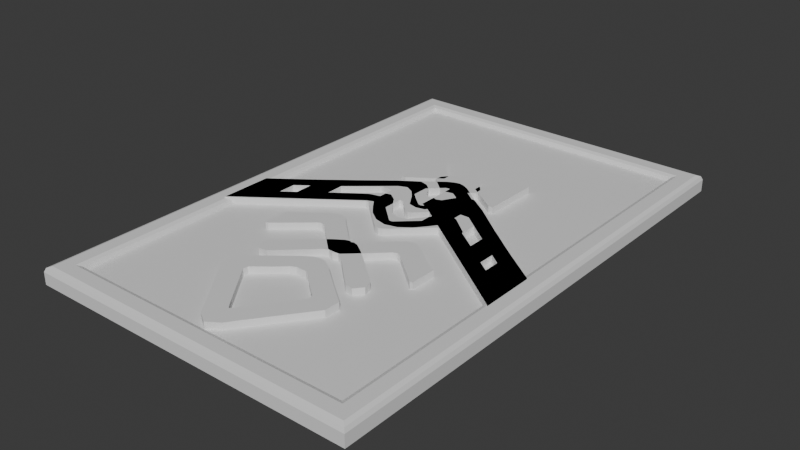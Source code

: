 # Source: Badges.blend  (saved by Blender 5.0.119; exported with 4.5.12 LTS)
import bpy
from mathutils import Matrix  # noqa: F401  (used for matrix-valued properties, if any)

bpy.ops.wm.read_factory_settings(use_empty=True)
scene = bpy.context.scene
scene.name = 'Scene'

# ---- collections
col_collection = bpy.data.collections.new('Collection'); scene.collection.children.link(col_collection)

# ---- materials (node trees are filled in below, after node groups)
mat_material = bpy.data.materials.new('Material')
mat_material.alpha_threshold = 0.0
mat_material.use_backface_culling_lightprobe_volume = False
mat_material.roughness = 0.5
mat_material.line_color = (0.0, 0.0, 0.0, 1.0)
mat_material_001 = bpy.data.materials.new('Material.001')
mat_material_001.alpha_threshold = 0.0
mat_material_001.use_backface_culling_lightprobe_volume = False
mat_material_001.roughness = 0.5
mat_material_001.line_color = (0.0, 0.0, 0.0, 1.0)
mat_material_002 = bpy.data.materials.new('Material.002')
mat_material_002.alpha_threshold = 0.0
mat_material_002.use_backface_culling_lightprobe_volume = False
mat_material_002.roughness = 0.5
mat_material_002.line_color = (0.0, 0.0, 0.0, 1.0)
mat_material_003 = bpy.data.materials.new('Material.003')
mat_material_003.alpha_threshold = 0.0
mat_material_003.use_backface_culling_lightprobe_volume = False
mat_material_003.roughness = 0.5
mat_material_003.line_color = (0.0, 0.0, 0.0, 1.0)
mat_material_004 = bpy.data.materials.new('Material.004')
mat_material_004.alpha_threshold = 0.0
mat_material_004.use_backface_culling_lightprobe_volume = False
mat_material_004.roughness = 0.5
mat_material_004.line_color = (0.0, 0.0, 0.0, 1.0)
mat_material_005 = bpy.data.materials.new('Material.005')
mat_material_005.alpha_threshold = 0.0
mat_material_005.use_backface_culling_lightprobe_volume = False
mat_material_005.roughness = 0.5
mat_material_005.line_color = (0.0, 0.0, 0.0, 1.0)
mat_material_006 = bpy.data.materials.new('Material.006')
mat_material_006.alpha_threshold = 0.0
mat_material_006.use_backface_culling_lightprobe_volume = False
mat_material_006.roughness = 0.5
mat_material_006.line_color = (0.0, 0.0, 0.0, 1.0)

# ---- material node trees
mat_material.use_nodes = True; mat_material.node_tree.nodes.clear()
_N = mat_material.node_tree.nodes; _L = mat_material.node_tree.links
n0 = _N.new('ShaderNodeOutputMaterial'); n0.name = 'Material Output'; n0.location = (200, 100)
n1 = _N.new('ShaderNodeBsdfPrincipled'); n1.name = 'Principled BSDF'; n1.location = (-200, 100)
_L.new(n1.outputs[0], n0.inputs[0])
n0.is_active_output = True
mat_material_001.use_nodes = True; mat_material_001.node_tree.nodes.clear()
_N = mat_material_001.node_tree.nodes; _L = mat_material_001.node_tree.links
n0 = _N.new('ShaderNodeOutputMaterial'); n0.name = 'Material Output'; n0.location = (200, 100)
n1 = _N.new('ShaderNodeBsdfPrincipled'); n1.name = 'Principled BSDF'; n1.location = (-200, 100)
_L.new(n1.outputs[0], n0.inputs[0])
n0.is_active_output = True
mat_material_002.use_nodes = True; mat_material_002.node_tree.nodes.clear()
_N = mat_material_002.node_tree.nodes; _L = mat_material_002.node_tree.links
n0 = _N.new('ShaderNodeOutputMaterial'); n0.name = 'Material Output'; n0.location = (200, 100)
n1 = _N.new('ShaderNodeBsdfPrincipled'); n1.name = 'Principled BSDF'; n1.location = (-200, 100)
_L.new(n1.outputs[0], n0.inputs[0])
n0.is_active_output = True
mat_material_003.use_nodes = True; mat_material_003.node_tree.nodes.clear()
_N = mat_material_003.node_tree.nodes; _L = mat_material_003.node_tree.links
n0 = _N.new('ShaderNodeOutputMaterial'); n0.name = 'Material Output'; n0.location = (200, 100)
n1 = _N.new('ShaderNodeBsdfPrincipled'); n1.name = 'Principled BSDF'; n1.location = (-200, 100)
_L.new(n1.outputs[0], n0.inputs[0])
n0.is_active_output = True
mat_material_004.use_nodes = True; mat_material_004.node_tree.nodes.clear()
_N = mat_material_004.node_tree.nodes; _L = mat_material_004.node_tree.links
n0 = _N.new('ShaderNodeOutputMaterial'); n0.name = 'Material Output'; n0.location = (200, 100)
n1 = _N.new('ShaderNodeBsdfPrincipled'); n1.name = 'Principled BSDF'; n1.location = (-200, 100)
_L.new(n1.outputs[0], n0.inputs[0])
n0.is_active_output = True
mat_material_005.use_nodes = True; mat_material_005.node_tree.nodes.clear()
_N = mat_material_005.node_tree.nodes; _L = mat_material_005.node_tree.links
n0 = _N.new('ShaderNodeOutputMaterial'); n0.name = 'Material Output'; n0.location = (200, 100)
n1 = _N.new('ShaderNodeBsdfPrincipled'); n1.name = 'Principled BSDF'; n1.location = (-200, 100)
_L.new(n1.outputs[0], n0.inputs[0])
n0.is_active_output = True
mat_material_006.use_nodes = True; mat_material_006.node_tree.nodes.clear()
_N = mat_material_006.node_tree.nodes; _L = mat_material_006.node_tree.links
n0 = _N.new('ShaderNodeOutputMaterial'); n0.name = 'Material Output'; n0.location = (200, 100)
n1 = _N.new('ShaderNodeBsdfPrincipled'); n1.name = 'Principled BSDF'; n1.location = (-200, 100)
_L.new(n1.outputs[0], n0.inputs[0])
n0.is_active_output = True

# ---- world
world_world = bpy.data.worlds.new('World'); scene.world = world_world
world_world.use_nodes = True; world_world.node_tree.nodes.clear()
_N = world_world.node_tree.nodes; _L = world_world.node_tree.links
n0 = _N.new('ShaderNodeOutputWorld'); n0.name = 'World Output'; n0.location = (200, 100)
n1 = _N.new('ShaderNodeBackground'); n1.name = 'Background'; n1.location = (-200, 100)
n1.inputs[0].default_value = (0.05088, 0.05088, 0.05088, 1.0)
_L.new(n1.outputs[0], n0.inputs[0])
n0.is_active_output = True
world_world.color = (0.05088, 0.05088, 0.05088)
world_world.sun_shadow_jitter_overblur = 0.0

# ---- meshes
me_cube = bpy.data.meshes.new('Cube')
me_cube.from_pydata([(0.1391, 0.4287, 0.0), (0.1391, 0.00086, 0.0), (0.1194, 0.02062, 0.00959), (0.1194, 0.4089, 0.00959), (0.1238, 0.01622, 0.01443), (0.1194, 0.02062, 0.01004), (0.1206, 0.01933, 0.01315), (0.1194, 0.4089, 0.01004), (0.1238, 0.4133, 0.01443), (0.1206, 0.4102, 0.01315), (0.1391, 0.00086, 0.01004), (0.1347, 0.005253, 0.01443), (0.1378, 0.002147, 0.01315), (0.1347, 0.4243, 0.01443), (0.1391, 0.4287, 0.01004), (0.1378, 0.4274, 0.01315), (0.0, 0.4287, 0.0), (0.0, 0.00086, 0.0), (0.0, 0.02062, 0.00959), (0.0, 0.4089, 0.00959), (0.0, 0.005253, 0.01443), (0.0, 0.002147, 0.01315), (0.0, 0.00086, 0.01004), (0.0, 0.4243, 0.01443), (0.0, 0.4274, 0.01315), (0.0, 0.4287, 0.01004), (0.0, 0.02062, 0.01004), (0.0, 0.01933, 0.01315), (0.0, 0.01622, 0.01443), (0.0, 0.4089, 0.01004), (0.0, 0.4102, 0.01315), (0.0, 0.4133, 0.01443)], [], [(17, 1, 0, 16), (18, 19, 3, 2), (11, 13, 15, 12), (12, 15, 14, 10), (20, 11, 12, 21), (21, 12, 10, 22), (5, 7, 9, 6), (6, 9, 8, 4), (26, 5, 6, 27), (27, 6, 4, 28), (7, 5, 2, 3), (4, 8, 13, 11), (28, 4, 11, 20), (29, 7, 3, 19), (0, 1, 10, 14), (16, 0, 14, 25), (9, 30, 31, 8), (7, 29, 30, 9), (15, 24, 25, 14), (13, 23, 24, 15), (8, 31, 23, 13), (5, 26, 18, 2), (1, 17, 22, 10)])
_uv = me_cube.uv_layers.new(name='UVMap')
_uv.uv.foreach_set('vector', [0.25, 0.75, 0.375, 0.75, 0.375, 0.5, 0.25, 0.5, 0.25, 0.7385, 0.25, 0.5115, 0.3572, 0.5115, 0.3572, 0.7385, 0.3711, 0.7474, 0.3711, 0.5026, 0.3744, 0.5004, 0.3744, 0.7496, 0.3744, 0.7496, 0.3744, 0.5004, 0.375, 0.5, 0.375, 0.75, 0.25, 0.7474, 0.3711, 0.7474, 0.3744, 0.7496, 0.25, 0.7496, 0.25, 0.7496, 0.3744, 0.7496, 0.375, 0.75, 0.25, 0.75, 0.3572, 0.7385, 0.3572, 0.5115, 0.3572, 0.5115, 0.3572, 0.7385, 0.3572, 0.7385, 0.3572, 0.5115, 0.3612, 0.509, 0.3612, 0.741, 0.25, 0.7385, 0.3572, 0.7385, 0.3572, 0.7385, 0.25, 0.7385, 0.25, 0.7385, 0.3572, 0.7385, 0.3612, 0.741, 0.25, 0.741, 0.3572, 0.5115, 0.3572, 0.7385, 0.3572, 0.7385, 0.3572, 0.5115, 0.3612, 0.741, 0.3612, 0.509, 0.3711, 0.5026, 0.3711, 0.7474, 0.25, 0.741, 0.3612, 0.741, 0.3711, 0.7474, 0.25, 0.7474, 0.25, 0.5115, 0.3572, 0.5115, 0.3572, 0.5115, 0.25, 0.5115, 0.375, 0.5, 0.375, 0.75, 0.375, 0.75, 0.375, 0.5, 0.25, 0.5, 0.375, 0.5, 0.375, 0.5, 0.25, 0.5, 0.3572, 0.5115, 0.25, 0.5115, 0.25, 0.509, 0.3612, 0.509, 0.3572, 0.5115, 0.25, 0.5115, 0.25, 0.5115, 0.3572, 0.5115, 0.3744, 0.5004, 0.25, 0.5004, 0.25, 0.5, 0.375, 0.5, 0.3711, 0.5026, 0.25, 0.5026, 0.25, 0.5004, 0.3744, 0.5004, 0.3612, 0.509, 0.25, 0.509, 0.25, 0.5026, 0.3711, 0.5026, 0.3572, 0.7385, 0.25, 0.7385, 0.25, 0.7385, 0.3572, 0.7385, 0.375, 0.75, 0.25, 0.75, 0.25, 0.75, 0.375, 0.75])
me_cube.materials.append(mat_material)
me_cube.use_mirror_vertex_groups = False
me_cube.update()
me_cube_001 = bpy.data.meshes.new('Cube.001')
me_cube_001.from_pydata([(0.1246, 0.1546, 0.008861), (0.1246, 0.1979, 0.008861), (0.1246, 0.1546, 0.01533), (0.1246, 0.1979, 0.01533), (0.0, 0.1968, 0.008861), (0.0, 0.253, 0.008861), (0.0, 0.1968, 0.01533), (0.0, 0.253, 0.01533), (0.03108, 0.2208, 0.008861), (0.03108, 0.2208, 0.01533), (0.0258, 0.272, 0.008861), (0.0258, 0.272, 0.01533), (0.01934, 0.206, 0.008861), (0.01307, 0.2653, 0.008861), (0.01307, 0.2653, 0.01533), (0.01934, 0.206, 0.01533), (0.06843, 0.1953, 0.01533), (0.06843, 0.1953, 0.008861), (0.06881, 0.2397, 0.008861), (0.06881, 0.2397, 0.01533), (0.03665, 0.2186, 0.008861), (0.03517, 0.2666, 0.008861), (0.03517, 0.2666, 0.01533), (0.03665, 0.2186, 0.01533), (0.02583, 0.2138, 0.01533), (0.02583, 0.2138, 0.008861), (0.01873, 0.2701, 0.008861), (0.01873, 0.2701, 0.01533), (0.0102, 0.1994, 0.008861), (0.007243, 0.2555, 0.008861), (0.007243, 0.2555, 0.01533), (0.0102, 0.1994, 0.01533), (0.1246, 0.169, 0.008861), (0.1246, 0.1834, 0.008861), (0.1246, 0.169, 0.01533), (0.1246, 0.1834, 0.01533), (0.0, 0.2122, 0.008861), (0.0, 0.2333, 0.008861), (0.0, 0.2122, 0.01533), (0.0, 0.2333, 0.01533), (0.02872, 0.2386, 0.01533), (0.02747, 0.2569, 0.01533), (0.02747, 0.2569, 0.008861), (0.02872, 0.2386, 0.008861), (0.01478, 0.2236, 0.01533), (0.01457, 0.2464, 0.01533), (0.01457, 0.2464, 0.008861), (0.01478, 0.2236, 0.008861), (0.06869, 0.2249, 0.008861), (0.06856, 0.2101, 0.008861), (0.06856, 0.2101, 0.01533), (0.06869, 0.2249, 0.01533), (0.03446, 0.254, 0.008861), (0.03537, 0.2371, 0.008861), (0.03537, 0.2371, 0.01533), (0.03446, 0.254, 0.01533), (0.02033, 0.2531, 0.008861), (0.02185, 0.2337, 0.008861), (0.02185, 0.2337, 0.01533), (0.02033, 0.2531, 0.01533), (0.007511, 0.2146, 0.01533), (0.007292, 0.2349, 0.01533), (0.007292, 0.2349, 0.008861), (0.007511, 0.2146, 0.008861), (0.09871, 0.1734, 0.01533), (0.09871, 0.1734, 0.008861), (0.09888, 0.2172, 0.008861), (0.09888, 0.2172, 0.01533), (0.09882, 0.2026, 0.01533), (0.09877, 0.188, 0.01533), (0.09877, 0.188, 0.008861), (0.09882, 0.2026, 0.008861), (0.08792, 0.1812, 0.008861), (0.08817, 0.2252, 0.008861), (0.08817, 0.2252, 0.01533), (0.08808, 0.2105, 0.01533), (0.088, 0.1959, 0.01533), (0.088, 0.1959, 0.008861), (0.08808, 0.2105, 0.008861), (0.08792, 0.1812, 0.01533), (0.0, 0.2694, 0.008861), (0.0, 0.2694, 0.01533), (0.00563, 0.2705, 0.008861), (0.00563, 0.2705, 0.01533), (0.0, 0.3083, 0.008861), (0.0, 0.3083, 0.01533), (0.003885, 0.3082, 0.008861), (0.003885, 0.3082, 0.01533), (0.01996, 0.283, 0.008861), (0.01996, 0.283, 0.01533), (0.01956, 0.2891, 0.008861), (0.01956, 0.2891, 0.01533)], [], [(33, 35, 3, 1), (37, 5, 7, 39), (31, 28, 4, 6), (62, 29, 5, 37), (29, 30, 7, 5), (60, 31, 6, 38), (54, 23, 9, 40), (21, 22, 11, 10), (52, 21, 10, 42), (23, 20, 8, 9), (58, 24, 15, 44), (26, 27, 14, 13), (56, 26, 13, 46), (24, 25, 12, 15), (79, 72, 17, 16), (78, 73, 18, 48), (73, 74, 19, 18), (76, 79, 16, 50), (16, 17, 20, 23), (48, 18, 21, 52), (18, 19, 22, 21), (50, 16, 23, 54), (9, 8, 25, 24), (42, 10, 26, 56), (10, 11, 27, 26), (40, 9, 24, 58), (44, 15, 31, 60), (13, 14, 30, 29), (46, 13, 29, 62), (15, 12, 28, 31), (12, 47, 63, 28), (14, 45, 61, 30), (11, 41, 59, 27), (8, 43, 57, 25), (19, 51, 55, 22), (17, 49, 53, 20), (74, 75, 51, 19), (75, 76, 50, 51), (72, 77, 49, 17), (77, 78, 48, 49), (25, 57, 47, 12), (27, 59, 45, 14), (20, 53, 43, 8), (22, 55, 41, 11), (30, 61, 39, 7), (28, 63, 36, 4), (4, 36, 38, 6), (0, 2, 34, 32), (32, 34, 35, 33), (32, 33, 71, 70), (0, 32, 70, 65), (35, 34, 69, 68), (3, 35, 68, 67), (34, 2, 64, 69), (1, 3, 67, 66), (33, 1, 66, 71), (2, 0, 65, 64), (65, 70, 77, 72), (67, 68, 75, 74), (69, 64, 79, 76), (66, 67, 74, 73), (71, 66, 73, 78), (64, 65, 72, 79), (39, 61, 62, 37), (61, 45, 46, 62), (45, 59, 56, 46), (59, 41, 42, 56), (41, 55, 52, 42), (55, 51, 48, 52), (50, 54, 53, 49), (54, 40, 43, 53), (40, 58, 57, 43), (58, 44, 47, 57), (44, 60, 63, 47), (60, 38, 36, 63), (48, 51, 50, 49), (69, 76, 77, 70), (76, 75, 78, 77), (75, 68, 71, 78), (68, 69, 70, 71), (82, 80, 81, 83), (86, 87, 85, 84), (86, 82, 88, 90), (80, 82, 86, 84), (83, 81, 85, 87), (88, 89, 91, 90), (87, 86, 90, 91), (82, 83, 89, 88), (83, 87, 91, 89)])
_uv = me_cube_001.uv_layers.new(name='UVMap')
_uv.uv.foreach_set('vector', [0.375, 0.6856, 0.375, 0.6856, 0.375, 0.6595, 0.375, 0.6595, 0.375, 0.6856, 0.375, 0.6595, 0.375, 0.6595, 0.375, 0.6856, 0.375, 0.7379, 0.375, 0.7379, 0.375, 0.7379, 0.375, 0.7379, 0.375, 0.6856, 0.375, 0.6595, 0.375, 0.6595, 0.375, 0.6856, 0.375, 0.6595, 0.375, 0.6595, 0.375, 0.6595, 0.375, 0.6595, 0.375, 0.7117, 0.375, 0.7379, 0.375, 0.7379, 0.375, 0.7117, 0.375, 0.7117, 0.375, 0.7379, 0.375, 0.7379, 0.375, 0.7117, 0.375, 0.6595, 0.375, 0.6595, 0.375, 0.6595, 0.375, 0.6595, 0.375, 0.6856, 0.375, 0.6595, 0.375, 0.6595, 0.375, 0.6856, 0.375, 0.7379, 0.375, 0.7379, 0.375, 0.7379, 0.375, 0.7379, 0.375, 0.7117, 0.375, 0.7379, 0.375, 0.7379, 0.375, 0.7117, 0.375, 0.6595, 0.375, 0.6595, 0.375, 0.6595, 0.375, 0.6595, 0.375, 0.6856, 0.375, 0.6595, 0.375, 0.6595, 0.375, 0.6856, 0.375, 0.7379, 0.375, 0.7379, 0.375, 0.7379, 0.375, 0.7379, 0.375, 0.7379, 0.375, 0.7379, 0.375, 0.7379, 0.375, 0.7379, 0.375, 0.6856, 0.375, 0.6595, 0.375, 0.6595, 0.375, 0.6856, 0.375, 0.6595, 0.375, 0.6595, 0.375, 0.6595, 0.375, 0.6595, 0.375, 0.7117, 0.375, 0.7379, 0.375, 0.7379, 0.375, 0.7117, 0.375, 0.7379, 0.375, 0.7379, 0.375, 0.7379, 0.375, 0.7379, 0.375, 0.6856, 0.375, 0.6595, 0.375, 0.6595, 0.375, 0.6856, 0.375, 0.6595, 0.375, 0.6595, 0.375, 0.6595, 0.375, 0.6595, 0.375, 0.7117, 0.375, 0.7379, 0.375, 0.7379, 0.375, 0.7117, 0.375, 0.7379, 0.375, 0.7379, 0.375, 0.7379, 0.375, 0.7379, 0.375, 0.6856, 0.375, 0.6595, 0.375, 0.6595, 0.375, 0.6856, 0.375, 0.6595, 0.375, 0.6595, 0.375, 0.6595, 0.375, 0.6595, 0.375, 0.7117, 0.375, 0.7379, 0.375, 0.7379, 0.375, 0.7117, 0.375, 0.7117, 0.375, 0.7379, 0.375, 0.7379, 0.375, 0.7117, 0.375, 0.6595, 0.375, 0.6595, 0.375, 0.6595, 0.375, 0.6595, 0.375, 0.6856, 0.375, 0.6595, 0.375, 0.6595, 0.375, 0.6856, 0.375, 0.7379, 0.375, 0.7379, 0.375, 0.7379, 0.375, 0.7379, 0.375, 0.7379, 0.375, 0.7117, 0.375, 0.7117, 0.375, 0.7379, 0.375, 0.6595, 0.375, 0.6856, 0.375, 0.6856, 0.375, 0.6595, 0.375, 0.6595, 0.375, 0.6856, 0.375, 0.6856, 0.375, 0.6595, 0.375, 0.7379, 0.375, 0.7117, 0.375, 0.7117, 0.375, 0.7379, 0.375, 0.6595, 0.375, 0.6856, 0.375, 0.6856, 0.375, 0.6595, 0.375, 0.7379, 0.375, 0.7117, 0.375, 0.7117, 0.375, 0.7379, 0.375, 0.6595, 0.375, 0.6856, 0.375, 0.6856, 0.375, 0.6595, 0.375, 0.6856, 0.375, 0.7117, 0.375, 0.7117, 0.375, 0.6856, 0.375, 0.7379, 0.375, 0.7117, 0.375, 0.7117, 0.375, 0.7379, 0.375, 0.7117, 0.375, 0.6856, 0.375, 0.6856, 0.375, 0.7117, 0.375, 0.7379, 0.375, 0.7117, 0.375, 0.7117, 0.375, 0.7379, 0.375, 0.6595, 0.375, 0.6856, 0.375, 0.6856, 0.375, 0.6595, 0.375, 0.7379, 0.375, 0.7117, 0.375, 0.7117, 0.375, 0.7379, 0.375, 0.6595, 0.375, 0.6856, 0.375, 0.6856, 0.375, 0.6595, 0.375, 0.6595, 0.375, 0.6856, 0.375, 0.6856, 0.375, 0.6595, 0.375, 0.7379, 0.375, 0.7117, 0.375, 0.7117, 0.375, 0.7379, 0.375, 0.7379, 0.375, 0.7117, 0.375, 0.7117, 0.375, 0.7379, 0.375, 0.7379, 0.375, 0.7379, 0.375, 0.7117, 0.375, 0.7117, 0.375, 0.7117, 0.375, 0.7117, 0.375, 0.6856, 0.375, 0.6856, 0.375, 0.7117, 0.375, 0.6856, 0.375, 0.6856, 0.375, 0.7117, 0.375, 0.7379, 0.375, 0.7117, 0.375, 0.7117, 0.375, 0.7379, 0.375, 0.6856, 0.375, 0.7117, 0.375, 0.7117, 0.375, 0.6856, 0.375, 0.6595, 0.375, 0.6856, 0.375, 0.6856, 0.375, 0.6595, 0.375, 0.7117, 0.375, 0.7379, 0.375, 0.7379, 0.375, 0.7117, 0.375, 0.6595, 0.375, 0.6595, 0.375, 0.6595, 0.375, 0.6595, 0.375, 0.6856, 0.375, 0.6595, 0.375, 0.6595, 0.375, 0.6856, 0.375, 0.7379, 0.375, 0.7379, 0.375, 0.7379, 0.375, 0.7379, 0.375, 0.7379, 0.375, 0.7117, 0.375, 0.7117, 0.375, 0.7379, 0.375, 0.6595, 0.375, 0.6856, 0.375, 0.6856, 0.375, 0.6595, 0.375, 0.7117, 0.375, 0.7379, 0.375, 0.7379, 0.375, 0.7117, 0.375, 0.6595, 0.375, 0.6595, 0.375, 0.6595, 0.375, 0.6595, 0.375, 0.6856, 0.375, 0.6595, 0.375, 0.6595, 0.375, 0.6856, 0.375, 0.7379, 0.375, 0.7379, 0.375, 0.7379, 0.375, 0.7379, 0.375, 0.6856, 0.375, 0.6856, 0.375, 0.6856, 0.375, 0.6856, 0.375, 0.6856, 0.375, 0.6856, 0.375, 0.6856, 0.375, 0.6856, 0.375, 0.6856, 0.375, 0.6856, 0.375, 0.6856, 0.375, 0.6856, 0.375, 0.6856, 0.375, 0.6856, 0.375, 0.6856, 0.375, 0.6856, 0.375, 0.6856, 0.375, 0.6856, 0.375, 0.6856, 0.375, 0.6856, 0.375, 0.6856, 0.375, 0.6856, 0.375, 0.6856, 0.375, 0.6856, 0.375, 0.7117, 0.375, 0.7117, 0.375, 0.7117, 0.375, 0.7117, 0.375, 0.7117, 0.375, 0.7117, 0.375, 0.7117, 0.375, 0.7117, 0.375, 0.7117, 0.375, 0.7117, 0.375, 0.7117, 0.375, 0.7117, 0.375, 0.7117, 0.375, 0.7117, 0.375, 0.7117, 0.375, 0.7117, 0.375, 0.7117, 0.375, 0.7117, 0.375, 0.7117, 0.375, 0.7117, 0.375, 0.7117, 0.375, 0.7117, 0.375, 0.7117, 0.375, 0.7117, 0.375, 0.6856, 0.375, 0.6856, 0.375, 0.7117, 0.375, 0.7117, 0.375, 0.7117, 0.375, 0.7117, 0.375, 0.7117, 0.375, 0.7117, 0.375, 0.7117, 0.375, 0.6856, 0.375, 0.6856, 0.375, 0.7117, 0.375, 0.6856, 0.375, 0.6856, 0.375, 0.6856, 0.375, 0.6856, 0.375, 0.6856, 0.375, 0.7117, 0.375, 0.7117, 0.375, 0.6856, 0.375, 0.6595, 0.375, 0.6595, 0.375, 0.6595, 0.375, 0.6595, 0.375, 0.6595, 0.375, 0.6595, 0.375, 0.6595, 0.375, 0.6595, 0.375, 0.6595, 0.375, 0.6595, 0.375, 0.6595, 0.375, 0.6595, 0.375, 0.6595, 0.375, 0.6595, 0.375, 0.6595, 0.375, 0.6595, 0.375, 0.6595, 0.375, 0.6595, 0.375, 0.6595, 0.375, 0.6595, 0.375, 0.6595, 0.375, 0.6595, 0.375, 0.6595, 0.375, 0.6595, 0.375, 0.6595, 0.375, 0.6595, 0.375, 0.6595, 0.375, 0.6595, 0.375, 0.6595, 0.375, 0.6595, 0.375, 0.6595, 0.375, 0.6595, 0.375, 0.6595, 0.375, 0.6595, 0.375, 0.6595, 0.375, 0.6595])
me_cube_001.materials.append(mat_material)
me_cube_001.use_mirror_vertex_groups = False
me_cube_001.update()
me_cube_002 = bpy.data.meshes.new('Cube.002')
me_cube_002.from_pydata([(0.1246, 0.1525, 0.008861), (0.1246, 0.1957, 0.008861), (0.0, 0.2412, 0.008861), (0.0, 0.2853, 0.008861), (0.09735, 0.1724, 0.008861), (0.09735, 0.2154, 0.008861), (0.1246, 0.1669, 0.008861), (0.1246, 0.1813, 0.008861), (0.0, 0.2553, 0.008861), (0.0, 0.2712, 0.008861), (0.09735, 0.1859, 0.008861), (0.09735, 0.2019, 0.008861), (0.01666, 0.2773, 0.008861), (0.01166, 0.2345, 0.008861), (0.01166, 0.2486, 0.008861), (0.01357, 0.2661, 0.008861), (0.009505, 0.2823, 0.008861), (0.007007, 0.2705, 0.008861), (0.006566, 0.2521, 0.008861), (0.005831, 0.2387, 0.008861), (0.09735, 0.1724, 0.01533), (0.1246, 0.1525, 0.01533), (0.1246, 0.1813, 0.01533), (0.1246, 0.1957, 0.01533), (0.009505, 0.2823, 0.01533), (0.0, 0.2853, 0.01533), (0.0, 0.2712, 0.01533), (0.01166, 0.2345, 0.01533), (0.09735, 0.2154, 0.01533), (0.09735, 0.2019, 0.01533), (0.1246, 0.1669, 0.01533), (0.0, 0.2412, 0.01533), (0.0, 0.2553, 0.01533), (0.09735, 0.1859, 0.01533), (0.006566, 0.2521, 0.01533), (0.007007, 0.2705, 0.01533), (0.01666, 0.2773, 0.01533), (0.005831, 0.2387, 0.01533), (0.01166, 0.2486, 0.01533), (0.01357, 0.2661, 0.01533)], [], [(11, 5, 1, 7), (15, 12, 5, 11), (13, 14, 10, 4), (4, 10, 6, 0), (10, 11, 7, 6), (19, 18, 14, 13), (17, 16, 12, 15), (9, 3, 16, 17), (2, 8, 18, 19), (29, 22, 23, 28), (39, 29, 28, 36), (27, 20, 33, 38), (20, 21, 30, 33), (33, 30, 22, 29), (37, 27, 38, 34), (35, 39, 36, 24), (26, 35, 24, 25), (31, 37, 34, 32), (18, 8, 32, 34), (9, 17, 35, 26), (0, 6, 30, 21), (6, 7, 22, 30), (12, 16, 24, 36), (7, 1, 23, 22), (16, 3, 25, 24), (17, 15, 39, 35), (5, 12, 36, 28), (19, 13, 27, 37), (14, 18, 34, 38), (13, 4, 20, 27), (10, 14, 38, 33), (11, 10, 33, 29), (2, 19, 37, 31), (1, 5, 28, 23), (15, 11, 29, 39), (4, 0, 21, 20)])
_uv = me_cube_002.uv_layers.new(name='UVMap')
_uv.uv.foreach_set('vector', [0.313, 0.6071, 0.3475, 0.6245, 0.375, 0.6595, 0.375, 0.6856, 0.2617, 0.5397, 0.2617, 0.5149, 0.3475, 0.6245, 0.313, 0.6071, 0.2617, 0.5893, 0.2617, 0.5645, 0.3285, 0.6368, 0.3475, 0.7019, 0.3475, 0.7019, 0.3285, 0.6368, 0.375, 0.7117, 0.375, 0.7379, 0.3285, 0.6368, 0.313, 0.6071, 0.375, 0.6856, 0.375, 0.7117, 0.2558, 0.5816, 0.2558, 0.5569, 0.2617, 0.5645, 0.2617, 0.5893, 0.2558, 0.5322, 0.2558, 0.5075, 0.2617, 0.5149, 0.2617, 0.5397, 0.25, 0.5247, 0.25, 0.5, 0.2558, 0.5075, 0.2558, 0.5322, 0.25, 0.574, 0.25, 0.5493, 0.2558, 0.5569, 0.2558, 0.5816, 0.313, 0.6071, 0.375, 0.6856, 0.375, 0.6595, 0.3475, 0.6245, 0.2617, 0.5397, 0.313, 0.6071, 0.3475, 0.6245, 0.2617, 0.5149, 0.2617, 0.5893, 0.3475, 0.7019, 0.3285, 0.6368, 0.2617, 0.5645, 0.3475, 0.7019, 0.375, 0.7379, 0.375, 0.7117, 0.3285, 0.6368, 0.3285, 0.6368, 0.375, 0.7117, 0.375, 0.6856, 0.313, 0.6071, 0.2558, 0.5816, 0.2617, 0.5893, 0.2617, 0.5645, 0.2558, 0.5569, 0.2558, 0.5322, 0.2617, 0.5397, 0.2617, 0.5149, 0.2558, 0.5075, 0.25, 0.5247, 0.2558, 0.5322, 0.2558, 0.5075, 0.25, 0.5, 0.25, 0.574, 0.2558, 0.5816, 0.2558, 0.5569, 0.25, 0.5493, 0.2558, 0.5569, 0.25, 0.5493, 0.25, 0.5493, 0.2558, 0.5569, 0.25, 0.5247, 0.2558, 0.5322, 0.2558, 0.5322, 0.25, 0.5247, 0.375, 0.7379, 0.375, 0.7117, 0.375, 0.7117, 0.375, 0.7379, 0.375, 0.7117, 0.375, 0.6856, 0.375, 0.6856, 0.375, 0.7117, 0.2617, 0.5149, 0.2558, 0.5075, 0.2558, 0.5075, 0.2617, 0.5149, 0.375, 0.6856, 0.375, 0.6595, 0.375, 0.6595, 0.375, 0.6856, 0.2558, 0.5075, 0.25, 0.5, 0.25, 0.5, 0.2558, 0.5075, 0.2558, 0.5322, 0.2617, 0.5397, 0.2617, 0.5397, 0.2558, 0.5322, 0.3475, 0.6245, 0.2617, 0.5149, 0.2617, 0.5149, 0.3475, 0.6245, 0.2558, 0.5816, 0.2617, 0.5893, 0.2617, 0.5893, 0.2558, 0.5816, 0.2617, 0.5645, 0.2558, 0.5569, 0.2558, 0.5569, 0.2617, 0.5645, 0.2617, 0.5893, 0.3475, 0.7019, 0.3475, 0.7019, 0.2617, 0.5893, 0.3285, 0.6368, 0.2617, 0.5645, 0.2617, 0.5645, 0.3285, 0.6368, 0.313, 0.6071, 0.3285, 0.6368, 0.3285, 0.6368, 0.313, 0.6071, 0.25, 0.574, 0.2558, 0.5816, 0.2558, 0.5816, 0.25, 0.574, 0.375, 0.6595, 0.3475, 0.6245, 0.3475, 0.6245, 0.375, 0.6595, 0.2617, 0.5397, 0.313, 0.6071, 0.313, 0.6071, 0.2617, 0.5397, 0.3475, 0.7019, 0.375, 0.7379, 0.375, 0.7379, 0.3475, 0.7019])
me_cube_002.materials.append(mat_material_001)
me_cube_002.use_mirror_vertex_groups = False
me_cube_002.update()
me_cube_003 = bpy.data.meshes.new('Cube.003')
me_cube_003.from_pydata([(0.1246, 0.1525, 0.008861), (0.1246, 0.1957, 0.008861), (0.0, 0.2412, 0.008861), (0.0, 0.2853, 0.008861), (0.09725, 0.1724, 0.008861), (0.09725, 0.2154, 0.008861), (0.1246, 0.1669, 0.008861), (0.1246, 0.1813, 0.008861), (0.0, 0.2553, 0.008861), (0.0, 0.2712, 0.008861), (0.09725, 0.1867, 0.008861), (0.09725, 0.2011, 0.008861), (0.01666, 0.2773, 0.008861), (0.01166, 0.2345, 0.008861), (0.01166, 0.2486, 0.008861), (0.01357, 0.2661, 0.008861), (0.009505, 0.2823, 0.008861), (0.007007, 0.2705, 0.008861), (0.006566, 0.2521, 0.008861), (0.005831, 0.2387, 0.008861), (0.09725, 0.1724, 0.01533), (0.1246, 0.1525, 0.01533), (0.1246, 0.1813, 0.01533), (0.1246, 0.1957, 0.01533), (0.009505, 0.2823, 0.01533), (0.0, 0.2853, 0.01533), (0.0, 0.2712, 0.01533), (0.01166, 0.2345, 0.01533), (0.09725, 0.2154, 0.01533), (0.09725, 0.2011, 0.01533), (0.1246, 0.1669, 0.01533), (0.0, 0.2412, 0.01533), (0.0, 0.2553, 0.01533), (0.09725, 0.1867, 0.01533), (0.006566, 0.2521, 0.01533), (0.007007, 0.2705, 0.01533), (0.01666, 0.2773, 0.01533), (0.005831, 0.2387, 0.01533), (0.01166, 0.2486, 0.01533), (0.01357, 0.2661, 0.01533), (0.0536, 0.2489, 0.008861), (0.05193, 0.2363, 0.008861), (0.0536, 0.2489, 0.01533), (0.05193, 0.2363, 0.01533), (0.05192, 0.2053, 0.008861), (0.05192, 0.2195, 0.008861), (0.05192, 0.2053, 0.01533), (0.05192, 0.2195, 0.01533)], [(8, 32), (26, 9)], [(11, 5, 1, 7), (41, 40, 5, 11), (44, 45, 10, 4), (4, 10, 6, 0), (10, 11, 7, 6), (19, 18, 14, 13), (17, 16, 12, 15), (9, 3, 16, 17), (2, 8, 18, 19), (29, 22, 23, 28), (43, 29, 28, 42), (46, 20, 33, 47), (20, 21, 30, 33), (33, 30, 22, 29), (37, 27, 38, 34), (35, 39, 36, 24), (26, 35, 24, 25), (31, 37, 34, 32), (35, 26, 32, 34), (39, 35, 34, 38), (0, 6, 30, 21), (6, 7, 22, 30), (12, 16, 24, 36), (7, 1, 23, 22), (16, 3, 25, 24), (43, 39, 38, 47), (40, 12, 36, 42), (19, 13, 27, 37), (41, 43, 47, 45), (44, 4, 20, 46), (15, 41, 45, 14), (11, 10, 33, 29), (2, 19, 37, 31), (1, 5, 28, 23), (41, 11, 29, 43), (4, 0, 21, 20), (17, 15, 14, 18), (5, 40, 42, 28), (39, 43, 42, 36), (15, 12, 40, 41), (10, 45, 47, 33), (13, 44, 46, 27), (27, 46, 47, 38), (13, 14, 45, 44), (9, 17, 18, 8)])
_uv = me_cube_003.uv_layers.new(name='UVMap')
_uv.uv.foreach_set('vector', [0.3475, 0.6503, 0.3475, 0.6245, 0.375, 0.6595, 0.375, 0.6856, 0.301, 0.5904, 0.301, 0.5651, 0.3475, 0.6245, 0.3475, 0.6503, 0.3021, 0.6422, 0.3021, 0.617, 0.3475, 0.6761, 0.3475, 0.7019, 0.3475, 0.7019, 0.3475, 0.6761, 0.375, 0.7117, 0.375, 0.7379, 0.3475, 0.6761, 0.3475, 0.6503, 0.375, 0.6856, 0.375, 0.7117, 0.2558, 0.5816, 0.2558, 0.5569, 0.2617, 0.5645, 0.2617, 0.5893, 0.2558, 0.5322, 0.2558, 0.5075, 0.2617, 0.5149, 0.2617, 0.5397, 0.25, 0.5247, 0.25, 0.5, 0.2558, 0.5075, 0.2558, 0.5322, 0.25, 0.574, 0.25, 0.5493, 0.2558, 0.5569, 0.2558, 0.5816, 0.3475, 0.6503, 0.375, 0.6856, 0.375, 0.6595, 0.3475, 0.6245, 0.301, 0.5904, 0.3475, 0.6503, 0.3475, 0.6245, 0.301, 0.5651, 0.3021, 0.6422, 0.3475, 0.7019, 0.3475, 0.6761, 0.3021, 0.617, 0.3475, 0.7019, 0.375, 0.7379, 0.375, 0.7117, 0.3475, 0.6761, 0.3475, 0.6761, 0.375, 0.7117, 0.375, 0.6856, 0.3475, 0.6503, 0.2558, 0.5816, 0.2617, 0.5893, 0.2617, 0.5645, 0.2558, 0.5569, 0.2558, 0.5322, 0.2617, 0.5397, 0.2617, 0.5149, 0.2558, 0.5075, 0.25, 0.5247, 0.2558, 0.5322, 0.2558, 0.5075, 0.25, 0.5, 0.25, 0.574, 0.2558, 0.5816, 0.2558, 0.5569, 0.25, 0.5493, 0.2558, 0.5322, 0.25, 0.5247, 0.25, 0.5493, 0.2558, 0.5569, 0.2617, 0.5397, 0.2558, 0.5322, 0.2558, 0.5569, 0.2617, 0.5645, 0.375, 0.7379, 0.375, 0.7117, 0.375, 0.7117, 0.375, 0.7379, 0.375, 0.7117, 0.375, 0.6856, 0.375, 0.6856, 0.375, 0.7117, 0.2617, 0.5149, 0.2558, 0.5075, 0.2558, 0.5075, 0.2617, 0.5149, 0.375, 0.6856, 0.375, 0.6595, 0.375, 0.6595, 0.375, 0.6856, 0.2558, 0.5075, 0.25, 0.5, 0.25, 0.5, 0.2558, 0.5075, 0.301, 0.5904, 0.2617, 0.5397, 0.2617, 0.5645, 0.3021, 0.617, 0.301, 0.5651, 0.2617, 0.5149, 0.2617, 0.5149, 0.301, 0.5651, 0.2558, 0.5816, 0.2617, 0.5893, 0.2617, 0.5893, 0.2558, 0.5816, 0.301, 0.5904, 0.301, 0.5904, 0.3021, 0.617, 0.3021, 0.617, 0.3021, 0.6422, 0.3475, 0.7019, 0.3475, 0.7019, 0.3021, 0.6422, 0.2617, 0.5397, 0.301, 0.5904, 0.3021, 0.617, 0.2617, 0.5645, 0.3475, 0.6503, 0.3475, 0.6761, 0.3475, 0.6761, 0.3475, 0.6503, 0.25, 0.574, 0.2558, 0.5816, 0.2558, 0.5816, 0.25, 0.574, 0.375, 0.6595, 0.3475, 0.6245, 0.3475, 0.6245, 0.375, 0.6595, 0.301, 0.5904, 0.3475, 0.6503, 0.3475, 0.6503, 0.301, 0.5904, 0.3475, 0.7019, 0.375, 0.7379, 0.375, 0.7379, 0.3475, 0.7019, 0.2558, 0.5322, 0.2617, 0.5397, 0.2617, 0.5645, 0.2558, 0.5569, 0.3475, 0.6245, 0.301, 0.5651, 0.301, 0.5651, 0.3475, 0.6245, 0.2617, 0.5397, 0.301, 0.5904, 0.301, 0.5651, 0.2617, 0.5149, 0.2617, 0.5397, 0.2617, 0.5149, 0.301, 0.5651, 0.301, 0.5904, 0.3475, 0.6761, 0.3021, 0.617, 0.3021, 0.617, 0.3475, 0.6761, 0.2617, 0.5893, 0.3021, 0.6422, 0.3021, 0.6422, 0.2617, 0.5893, 0.2617, 0.5893, 0.3021, 0.6422, 0.3021, 0.617, 0.2617, 0.5645, 0.2617, 0.5893, 0.2617, 0.5645, 0.3021, 0.617, 0.3021, 0.6422, 0.25, 0.5247, 0.2558, 0.5322, 0.2558, 0.5569, 0.25, 0.5493])
me_cube_003.materials.append(mat_material_002)
me_cube_003.use_mirror_vertex_groups = False
me_cube_003.update()
me_cube_004 = bpy.data.meshes.new('Cube.004')
me_cube_004.from_pydata([(0.1246, 0.1535, 0.008861), (0.1246, 0.1979, 0.008861), (0.1246, 0.1535, 0.01533), (0.1246, 0.1979, 0.01533), (0.06843, 0.1943, 0.01533), (0.06843, 0.1943, 0.008861), (0.06881, 0.2399, 0.008861), (0.06881, 0.2399, 0.01533), (0.1246, 0.169, 0.008861), (0.1246, 0.1834, 0.008861), (0.1246, 0.169, 0.01533), (0.1246, 0.1834, 0.01533), (0.06869, 0.2251, 0.008861), (0.06856, 0.2103, 0.008861), (0.06856, 0.2103, 0.01533), (0.06869, 0.2251, 0.01533), (0.09871, 0.1718, 0.01533), (0.09871, 0.1718, 0.008861), (0.09888, 0.2167, 0.008861), (0.09888, 0.2167, 0.01533), (0.09882, 0.2021, 0.01533), (0.09877, 0.1875, 0.01533), (0.09877, 0.1875, 0.008861), (0.09882, 0.2021, 0.008861), (0.08792, 0.1796, 0.008861), (0.08817, 0.2248, 0.008861), (0.08817, 0.2248, 0.01533), (0.08808, 0.2101, 0.01533), (0.088, 0.1954, 0.01533), (0.088, 0.1954, 0.008861), (0.08808, 0.2101, 0.008861), (0.08792, 0.1796, 0.01533), (0.04371, 0.26, 0.008861), (0.04371, 0.26, 0.01533), (0.04358, 0.2452, 0.008861), (0.04358, 0.2452, 0.01533), (0.03632, 0.2176, 0.01533), (0.03632, 0.2176, 0.008861), (0.04294, 0.2286, 0.008861), (0.04294, 0.2286, 0.01533), (0.03337, 0.2176, 0.01533), (0.03337, 0.2176, 0.008861), (0.03337, 0.2311, 0.008861), (0.03337, 0.2311, 0.01533), (0.03337, 0.267, 0.008861), (0.03337, 0.267, 0.01533), (0.03337, 0.2452, 0.008861), (0.03337, 0.2452, 0.01533), (0.0256, 0.2107, 0.01533), (0.0256, 0.2107, 0.008861), (0.01758, 0.2189, 0.008861), (0.01758, 0.2189, 0.01533), (0.01531, 0.2506, 0.008861), (0.01531, 0.2506, 0.01533), (0.01755, 0.2358, 0.008861), (0.01755, 0.2358, 0.01533), (0.02517, 0.2731, 0.008861), (0.02517, 0.2731, 0.01533), (0.01513, 0.2642, 0.008861), (0.01513, 0.2642, 0.01533), (0.01006, 0.2847, 0.008861), (0.01006, 0.2847, 0.01533), (0.003595, 0.2751, 0.008861), (0.003595, 0.2751, 0.01533), (0.004258, 0.2876, 0.008861), (0.004258, 0.2876, 0.01533), (0.002138, 0.2754, 0.008861), (0.002138, 0.2754, 0.01533), (0.0, 0.2885, 0.008861), (0.0, 0.2885, 0.01533), (0.0, 0.2757, 0.008861), (0.0, 0.2757, 0.01533), (0.009618, 0.2454, 0.008861), (0.009618, 0.2454, 0.01533), (0.0141, 0.2354, 0.008861), (0.0141, 0.2354, 0.01533), (0.002161, 0.2391, 0.008861), (0.002161, 0.2391, 0.01533), (0.006807, 0.2282, 0.008861), (0.006807, 0.2282, 0.01533), (0.001001, 0.2387, 0.008861), (0.001001, 0.2387, 0.01533), (0.003095, 0.2244, 0.008861), (0.003095, 0.2244, 0.01533), (0.0, 0.2385, 0.008861), (0.0, 0.2385, 0.01533), (0.0, 0.2237, 0.008861), (0.0, 0.2237, 0.01533), (0.01083, 0.1971, 0.01533), (0.01083, 0.1971, 0.008861), (0.002815, 0.2053, 0.008861), (0.002815, 0.2053, 0.01533), (0.007055, 0.1934, 0.01533), (0.007055, 0.1934, 0.008861), (0.001963, 0.2045, 0.008861), (0.001963, 0.2045, 0.01533), (0.003282, 0.1906, 0.01533), (0.003282, 0.1906, 0.008861), (0.0008942, 0.204, 0.008861), (0.0008942, 0.204, 0.01533), (0.0, 0.1896, 0.01533), (0.0, 0.1896, 0.008861), (0.0, 0.2039, 0.008861), (0.0, 0.2039, 0.01533), (0.04087, 0.2703, 0.008861), (0.04087, 0.2703, 0.01533), (0.01524, 0.288, 0.008861), (0.01524, 0.288, 0.01533), (0.04473, 0.2702, 0.008861), (0.04473, 0.2702, 0.01533), (0.01511, 0.293, 0.008861), (0.01511, 0.293, 0.01533), (0.04525, 0.3185, 0.008861), (0.04525, 0.3185, 0.01533), (0.03791, 0.3186, 0.008861), (0.03791, 0.3186, 0.01533)], [], [(9, 11, 3, 1), (31, 24, 5, 4), (30, 25, 6, 12), (25, 26, 7, 6), (28, 31, 4, 14), (26, 27, 15, 7), (27, 28, 14, 15), (24, 29, 13, 5), (29, 30, 12, 13), (0, 2, 10, 8), (8, 10, 11, 9), (8, 9, 23, 22), (0, 8, 22, 17), (11, 10, 21, 20), (3, 11, 20, 19), (10, 2, 16, 21), (1, 3, 19, 18), (9, 1, 18, 23), (2, 0, 17, 16), (17, 22, 29, 24), (19, 20, 27, 26), (21, 16, 31, 28), (18, 19, 26, 25), (23, 18, 25, 30), (16, 17, 24, 31), (12, 15, 14, 13), (21, 28, 29, 22), (28, 27, 30, 29), (27, 20, 23, 30), (20, 21, 22, 23), (15, 12, 34, 35), (6, 7, 33, 32), (7, 15, 35, 33), (12, 6, 32, 34), (4, 5, 37, 36), (13, 14, 39, 38), (5, 13, 38, 37), (14, 4, 36, 39), (39, 36, 40, 43), (36, 37, 41, 40), (38, 39, 43, 42), (37, 38, 42, 41), (35, 34, 46, 47), (33, 35, 47, 45), (34, 32, 44, 46), (32, 33, 45, 44), (43, 40, 48, 51), (50, 51, 55, 54), (45, 47, 55, 53), (46, 42, 50, 54), (42, 43, 51, 50), (46, 44, 52, 54), (43, 47, 55, 51), (40, 41, 49, 48), (47, 46, 54, 55), (41, 42, 50, 49), (53, 52, 58, 59), (57, 59, 63, 61), (45, 53, 59, 57), (52, 44, 56, 58), (44, 45, 57, 56), (61, 63, 67, 65), (56, 57, 61, 60), (58, 56, 60, 62), (59, 58, 62, 63), (66, 64, 68, 70), (60, 61, 65, 64), (62, 60, 64, 66), (63, 62, 66, 67), (68, 69, 71, 70), (67, 66, 70, 71), (65, 67, 71, 69), (64, 65, 69, 68), (54, 52, 72, 74), (52, 53, 73, 72), (55, 54, 74, 75), (53, 55, 75, 73), (72, 73, 77, 76), (75, 74, 78, 79), (73, 75, 79, 77), (74, 72, 76, 78), (78, 76, 80, 82), (76, 77, 81, 80), (79, 78, 82, 83), (77, 79, 83, 81), (83, 82, 86, 87), (81, 83, 87, 85), (82, 80, 84, 86), (80, 81, 85, 84), (50, 51, 91, 90), (49, 50, 90, 89), (51, 48, 88, 91), (48, 49, 89, 88), (91, 88, 92, 95), (88, 89, 93, 92), (90, 91, 95, 94), (89, 90, 94, 93), (94, 95, 99, 98), (93, 94, 98, 97), (95, 92, 96, 99), (92, 93, 97, 96), (99, 96, 100, 103), (96, 97, 101, 100), (98, 99, 103, 102), (97, 98, 102, 101), (104, 106, 107, 105), (110, 108, 112, 114), (104, 105, 109, 108), (106, 104, 108, 110), (107, 106, 110, 111), (105, 107, 111, 109), (112, 113, 115, 114), (111, 110, 114, 115), (109, 111, 115, 113), (108, 109, 113, 112)])
_uv = me_cube_004.uv_layers.new(name='UVMap')
_uv.uv.foreach_set('vector', [0.375, 0.6856, 0.375, 0.6856, 0.375, 0.6595, 0.375, 0.6595, 0.375, 0.7379, 0.375, 0.7379, 0.375, 0.7379, 0.375, 0.7379, 0.375, 0.6856, 0.375, 0.6595, 0.375, 0.6595, 0.375, 0.6856, 0.375, 0.6595, 0.375, 0.6595, 0.375, 0.6595, 0.375, 0.6595, 0.375, 0.7117, 0.375, 0.7379, 0.375, 0.7379, 0.375, 0.7117, 0.375, 0.6595, 0.375, 0.6856, 0.375, 0.6856, 0.375, 0.6595, 0.375, 0.6856, 0.375, 0.7117, 0.375, 0.7117, 0.375, 0.6856, 0.375, 0.7379, 0.375, 0.7117, 0.375, 0.7117, 0.375, 0.7379, 0.375, 0.7117, 0.375, 0.6856, 0.375, 0.6856, 0.375, 0.7117, 0.375, 0.7379, 0.375, 0.7379, 0.375, 0.7117, 0.375, 0.7117, 0.375, 0.7117, 0.375, 0.7117, 0.375, 0.6856, 0.375, 0.6856, 0.375, 0.7117, 0.375, 0.6856, 0.375, 0.6856, 0.375, 0.7117, 0.375, 0.7379, 0.375, 0.7117, 0.375, 0.7117, 0.375, 0.7379, 0.375, 0.6856, 0.375, 0.7117, 0.375, 0.7117, 0.375, 0.6856, 0.375, 0.6595, 0.375, 0.6856, 0.375, 0.6856, 0.375, 0.6595, 0.375, 0.7117, 0.375, 0.7379, 0.375, 0.7379, 0.375, 0.7117, 0.375, 0.6595, 0.375, 0.6595, 0.375, 0.6595, 0.375, 0.6595, 0.375, 0.6856, 0.375, 0.6595, 0.375, 0.6595, 0.375, 0.6856, 0.375, 0.7379, 0.375, 0.7379, 0.375, 0.7379, 0.375, 0.7379, 0.375, 0.7379, 0.375, 0.7117, 0.375, 0.7117, 0.375, 0.7379, 0.375, 0.6595, 0.375, 0.6856, 0.375, 0.6856, 0.375, 0.6595, 0.375, 0.7117, 0.375, 0.7379, 0.375, 0.7379, 0.375, 0.7117, 0.375, 0.6595, 0.375, 0.6595, 0.375, 0.6595, 0.375, 0.6595, 0.375, 0.6856, 0.375, 0.6595, 0.375, 0.6595, 0.375, 0.6856, 0.375, 0.7379, 0.375, 0.7379, 0.375, 0.7379, 0.375, 0.7379, 0.375, 0.6856, 0.375, 0.6856, 0.375, 0.7117, 0.375, 0.7117, 0.375, 0.7117, 0.375, 0.7117, 0.375, 0.7117, 0.375, 0.7117, 0.375, 0.7117, 0.375, 0.6856, 0.375, 0.6856, 0.375, 0.7117, 0.375, 0.6856, 0.375, 0.6856, 0.375, 0.6856, 0.375, 0.6856, 0.375, 0.6856, 0.375, 0.7117, 0.375, 0.7117, 0.375, 0.6856, 0.375, 0.6856, 0.375, 0.6856, 0.375, 0.6856, 0.375, 0.6856, 0.375, 0.6595, 0.375, 0.6595, 0.375, 0.6595, 0.375, 0.6595, 0.375, 0.6595, 0.375, 0.6856, 0.375, 0.6856, 0.375, 0.6595, 0.375, 0.6856, 0.375, 0.6595, 0.375, 0.6595, 0.375, 0.6856, 0.375, 0.7379, 0.375, 0.7379, 0.375, 0.7379, 0.375, 0.7379, 0.375, 0.7117, 0.375, 0.7117, 0.375, 0.7117, 0.375, 0.7117, 0.375, 0.7379, 0.375, 0.7117, 0.375, 0.7117, 0.375, 0.7379, 0.375, 0.7117, 0.375, 0.7379, 0.375, 0.7379, 0.375, 0.7117, 0.375, 0.7117, 0.375, 0.7379, 0.375, 0.7379, 0.375, 0.7117, 0.375, 0.7379, 0.375, 0.7379, 0.375, 0.7379, 0.375, 0.7379, 0.375, 0.7117, 0.375, 0.7117, 0.375, 0.7117, 0.375, 0.7117, 0.375, 0.7379, 0.375, 0.7117, 0.375, 0.7117, 0.375, 0.7379, 0.375, 0.6856, 0.375, 0.6856, 0.375, 0.6856, 0.375, 0.6856, 0.375, 0.6595, 0.375, 0.6856, 0.375, 0.6856, 0.375, 0.6595, 0.375, 0.6856, 0.375, 0.6595, 0.375, 0.6595, 0.375, 0.6856, 0.375, 0.6595, 0.375, 0.6595, 0.375, 0.6595, 0.375, 0.6595, 0.375, 0.7117, 0.375, 0.7379, 0.375, 0.7379, 0.375, 0.7117, 0.375, 0.7117, 0.375, 0.7117, 0.375, 0.6856, 0.375, 0.6856, 0.375, 0.6595, 0.375, 0.6856, 0.375, 0.6856, 0.375, 0.6595, 0.0, 0.0, 0.0, 0.0, 0.0, 0.0, 0.0, 0.0, 0.375, 0.7117, 0.375, 0.7117, 0.375, 0.7117, 0.375, 0.7117, 0.375, 0.6856, 0.375, 0.6595, 0.375, 0.6595, 0.375, 0.6856, 0.0, 0.0, 0.0, 0.0, 0.0, 0.0, 0.0, 0.0, 0.375, 0.7379, 0.375, 0.7379, 0.375, 0.7379, 0.375, 0.7379, 0.375, 0.6856, 0.375, 0.6856, 0.375, 0.6856, 0.375, 0.6856, 0.375, 0.7379, 0.375, 0.7117, 0.375, 0.7117, 0.375, 0.7379, 0.0, 0.0, 0.0, 0.0, 0.0, 0.0, 0.0, 0.0, 0.375, 0.6595, 0.375, 0.6595, 0.375, 0.6595, 0.375, 0.6595, 0.375, 0.6595, 0.375, 0.6595, 0.375, 0.6595, 0.375, 0.6595, 0.375, 0.6595, 0.375, 0.6595, 0.375, 0.6595, 0.375, 0.6595, 0.375, 0.6595, 0.375, 0.6595, 0.375, 0.6595, 0.375, 0.6595, 0.375, 0.6595, 0.375, 0.6595, 0.375, 0.6595, 0.375, 0.6595, 0.375, 0.6595, 0.375, 0.6595, 0.375, 0.6595, 0.375, 0.6595, 0.375, 0.6595, 0.375, 0.6595, 0.375, 0.6595, 0.375, 0.6595, 0.0, 0.0, 0.0, 0.0, 0.0, 0.0, 0.0, 0.0, 0.375, 0.6595, 0.375, 0.6595, 0.375, 0.6595, 0.375, 0.6595, 0.375, 0.6595, 0.375, 0.6595, 0.375, 0.6595, 0.375, 0.6595, 0.375, 0.6595, 0.375, 0.6595, 0.375, 0.6595, 0.375, 0.6595, 0.0, 0.0, 0.0, 0.0, 0.0, 0.0, 0.0, 0.0, 0.375, 0.6595, 0.375, 0.6595, 0.375, 0.6595, 0.375, 0.6595, 0.0, 0.0, 0.0, 0.0, 0.0, 0.0, 0.0, 0.0, 0.375, 0.6595, 0.375, 0.6595, 0.375, 0.6595, 0.375, 0.6595, 0.375, 0.6595, 0.375, 0.6595, 0.375, 0.6595, 0.375, 0.6595, 0.375, 0.6856, 0.375, 0.6595, 0.375, 0.6595, 0.375, 0.6856, 0.0, 0.0, 0.0, 0.0, 0.0, 0.0, 0.0, 0.0, 0.375, 0.6856, 0.375, 0.6856, 0.375, 0.6856, 0.375, 0.6856, 0.375, 0.6595, 0.375, 0.6856, 0.375, 0.6856, 0.375, 0.6595, 0.0, 0.0, 0.0, 0.0, 0.0, 0.0, 0.0, 0.0, 0.375, 0.6856, 0.375, 0.6856, 0.375, 0.6856, 0.375, 0.6856, 0.375, 0.6595, 0.375, 0.6856, 0.375, 0.6856, 0.375, 0.6595, 0.375, 0.6856, 0.375, 0.6595, 0.375, 0.6595, 0.375, 0.6856, 0.375, 0.6856, 0.375, 0.6595, 0.375, 0.6595, 0.375, 0.6856, 0.0, 0.0, 0.0, 0.0, 0.0, 0.0, 0.0, 0.0, 0.375, 0.6856, 0.375, 0.6856, 0.375, 0.6856, 0.375, 0.6856, 0.375, 0.6595, 0.375, 0.6856, 0.375, 0.6856, 0.375, 0.6595, 0.375, 0.6856, 0.375, 0.6856, 0.375, 0.6856, 0.375, 0.6856, 0.375, 0.6595, 0.375, 0.6856, 0.375, 0.6856, 0.375, 0.6595, 0.375, 0.6856, 0.375, 0.6595, 0.375, 0.6595, 0.375, 0.6856, 0.0, 0.0, 0.0, 0.0, 0.0, 0.0, 0.0, 0.0, 0.375, 0.7117, 0.375, 0.7117, 0.375, 0.7117, 0.375, 0.7117, 0.375, 0.7379, 0.375, 0.7117, 0.375, 0.7117, 0.375, 0.7379, 0.375, 0.7117, 0.375, 0.7379, 0.375, 0.7379, 0.375, 0.7117, 0.375, 0.7379, 0.375, 0.7379, 0.375, 0.7379, 0.375, 0.7379, 0.375, 0.7117, 0.375, 0.7379, 0.375, 0.7379, 0.375, 0.7117, 0.375, 0.7379, 0.375, 0.7379, 0.375, 0.7379, 0.375, 0.7379, 0.375, 0.7117, 0.375, 0.7117, 0.375, 0.7117, 0.375, 0.7117, 0.375, 0.7379, 0.375, 0.7117, 0.375, 0.7117, 0.375, 0.7379, 0.375, 0.7117, 0.375, 0.7117, 0.375, 0.7117, 0.375, 0.7117, 0.375, 0.7379, 0.375, 0.7117, 0.375, 0.7117, 0.375, 0.7379, 0.375, 0.7117, 0.375, 0.7379, 0.375, 0.7379, 0.375, 0.7117, 0.375, 0.7379, 0.375, 0.7379, 0.375, 0.7379, 0.375, 0.7379, 0.375, 0.7117, 0.375, 0.7379, 0.375, 0.7379, 0.375, 0.7117, 0.375, 0.7379, 0.375, 0.7379, 0.375, 0.7379, 0.375, 0.7379, 0.375, 0.7117, 0.375, 0.7117, 0.375, 0.7117, 0.375, 0.7117, 0.375, 0.7379, 0.375, 0.7117, 0.375, 0.7117, 0.375, 0.7379, 0.375, 0.6595, 0.375, 0.6595, 0.375, 0.6595, 0.375, 0.6595, 0.375, 0.6595, 0.375, 0.6595, 0.375, 0.6595, 0.375, 0.6595, 0.375, 0.6595, 0.375, 0.6595, 0.375, 0.6595, 0.375, 0.6595, 0.375, 0.6595, 0.375, 0.6595, 0.375, 0.6595, 0.375, 0.6595, 0.375, 0.6595, 0.375, 0.6595, 0.375, 0.6595, 0.375, 0.6595, 0.375, 0.6595, 0.375, 0.6595, 0.375, 0.6595, 0.375, 0.6595, 0.375, 0.6595, 0.375, 0.6595, 0.375, 0.6595, 0.375, 0.6595, 0.375, 0.6595, 0.375, 0.6595, 0.375, 0.6595, 0.375, 0.6595, 0.375, 0.6595, 0.375, 0.6595, 0.375, 0.6595, 0.375, 0.6595, 0.375, 0.6595, 0.375, 0.6595, 0.375, 0.6595, 0.375, 0.6595])
me_cube_004.materials.append(mat_material_003)
me_cube_004.use_mirror_vertex_groups = False
me_cube_004.update()
me_cube_005 = bpy.data.meshes.new('Cube.005')
me_cube_005.from_pydata([(0.0, 0.1409, 0.008861), (0.06985, 0.1667, 0.008861), (0.0, 0.1606, 0.008861), (0.06974, 0.1441, 0.008861), (0.06985, 0.1667, 0.01533), (0.06974, 0.1441, 0.01533), (0.002958, 0.1623, 0.008861), (0.005671, 0.1428, 0.008861), (0.01327, 0.1496, 0.01533), (0.005666, 0.1646, 0.01533), (0.01327, 0.1496, 0.008861), (0.06739, 0.1669, 0.01533), (0.06723, 0.1441, 0.01533), (0.06739, 0.1669, 0.008861), (0.06723, 0.1441, 0.008861), (0.0, 0.1409, 0.01533), (0.0, 0.1606, 0.01533), (0.02964, 0.1869, 0.01533), (0.002958, 0.1623, 0.01533), (0.005666, 0.1646, 0.008861), (0.03276, 0.1679, 0.008861), (0.005671, 0.1428, 0.01533), (0.02964, 0.1869, 0.008861), (0.03276, 0.1679, 0.01533), (0.03911, 0.168, 0.01533), (0.04187, 0.1863, 0.01533), (0.04187, 0.1863, 0.008861), (0.03911, 0.168, 0.008861), (0.03568, 0.1888, 0.01533), (0.03568, 0.1888, 0.008861), (0.03587, 0.1689, 0.008861), (0.03587, 0.1689, 0.01533)], [], [(8, 10, 20, 23), (25, 24, 12, 11), (7, 6, 19, 10), (0, 2, 6, 7), (31, 30, 27, 24), (23, 20, 30, 31), (30, 29, 26, 27), (28, 31, 24, 25), (22, 17, 28, 29), (17, 23, 31, 28), (13, 11, 4, 1), (18, 21, 8, 9), (15, 21, 18, 16), (2, 16, 18, 6), (1, 4, 5, 3), (27, 26, 13, 14), (6, 18, 9, 19), (11, 12, 5, 4), (26, 25, 11, 13), (24, 27, 14, 12), (21, 7, 10, 8), (10, 19, 22, 20), (0, 7, 21, 15), (29, 28, 25, 26), (14, 13, 1, 3), (9, 8, 23, 17), (20, 22, 29, 30), (19, 9, 17, 22), (12, 14, 3, 5)])
_uv = me_cube_005.uv_layers.new(name='UVMap')
_uv.uv.foreach_set('vector', [0.2558, 0.5816, 0.2558, 0.5816, 0.2558, 0.5682, 0.2558, 0.5682, 0.2558, 0.5564, 0.2558, 0.5677, 0.2558, 0.5799, 0.2558, 0.5578, 0.2558, 0.5816, 0.2558, 0.5569, 0.2558, 0.5569, 0.2558, 0.5816, 0.25, 0.574, 0.25, 0.5493, 0.2558, 0.5569, 0.2558, 0.5816, 0.2558, 0.5643, 0.2558, 0.5643, 0.2558, 0.5677, 0.2558, 0.5677, 0.2558, 0.5682, 0.2558, 0.5682, 0.2558, 0.5643, 0.2558, 0.5643, 0.2558, 0.5643, 0.2558, 0.5569, 0.2558, 0.5564, 0.2558, 0.5677, 0.2558, 0.5569, 0.2558, 0.5643, 0.2558, 0.5677, 0.2558, 0.5564, 0.2558, 0.5561, 0.2558, 0.5561, 0.2558, 0.5569, 0.2558, 0.5569, 0.2558, 0.5561, 0.2558, 0.5682, 0.2558, 0.5643, 0.2558, 0.5569, 0.2558, 0.5578, 0.2558, 0.5578, 0.2558, 0.5569, 0.2558, 0.5569, 0.2558, 0.5569, 0.2558, 0.5816, 0.2558, 0.5816, 0.2558, 0.5569, 0.25, 0.574, 0.2558, 0.5816, 0.2558, 0.5569, 0.25, 0.5493, 0.25, 0.5493, 0.25, 0.5493, 0.2558, 0.5569, 0.2558, 0.5569, 0.2558, 0.5569, 0.2558, 0.5569, 0.2558, 0.5816, 0.2558, 0.5816, 0.2558, 0.5677, 0.2558, 0.5564, 0.2558, 0.5578, 0.2558, 0.5799, 0.2558, 0.5569, 0.2558, 0.5569, 0.2558, 0.5569, 0.2558, 0.5569, 0.2558, 0.5578, 0.2558, 0.5799, 0.2558, 0.5816, 0.2558, 0.5569, 0.2558, 0.5564, 0.2558, 0.5564, 0.2558, 0.5578, 0.2558, 0.5578, 0.2558, 0.5677, 0.2558, 0.5677, 0.2558, 0.5799, 0.2558, 0.5799, 0.2558, 0.5816, 0.2558, 0.5816, 0.2558, 0.5816, 0.2558, 0.5816, 0.2558, 0.5816, 0.2558, 0.5569, 0.2558, 0.5561, 0.2558, 0.5682, 0.25, 0.574, 0.2558, 0.5816, 0.2558, 0.5816, 0.25, 0.574, 0.2558, 0.5569, 0.2558, 0.5569, 0.2558, 0.5564, 0.2558, 0.5564, 0.2558, 0.5799, 0.2558, 0.5578, 0.2558, 0.5569, 0.2558, 0.5816, 0.2558, 0.5569, 0.2558, 0.5816, 0.2558, 0.5682, 0.2558, 0.5561, 0.2558, 0.5682, 0.2558, 0.5561, 0.2558, 0.5569, 0.2558, 0.5643, 0.2558, 0.5569, 0.2558, 0.5569, 0.2558, 0.5561, 0.2558, 0.5561, 0.2558, 0.5799, 0.2558, 0.5799, 0.2558, 0.5816, 0.2558, 0.5816])
me_cube_005.materials.append(mat_material_004)
me_cube_005.use_mirror_vertex_groups = False
me_cube_005.update()
me_cube_006 = bpy.data.meshes.new('Cube.006')
me_cube_006.from_pydata([(0.0, 0.162, 0.008861), (0.0, 0.1424, 0.008861), (0.004209, 0.1424, 0.008861), (0.005767, 0.1605, 0.008861), (0.01346, 0.1554, 0.01533), (0.008745, 0.1403, 0.01533), (0.01346, 0.1554, 0.008861), (0.0, 0.162, 0.01533), (0.0, 0.1424, 0.01533), (0.0154, 0.1339, 0.01533), (0.004209, 0.1424, 0.01533), (0.008745, 0.1403, 0.008861), (0.02448, 0.1465, 0.008861), (0.005767, 0.1605, 0.01533), (0.0154, 0.1339, 0.008861), (0.02448, 0.1465, 0.01533), (0.03734, 0.1137, 0.01533), (0.04777, 0.1265, 0.008861), (0.03734, 0.1137, 0.008861), (0.04777, 0.1265, 0.01533), (0.04398, 0.1125, 0.01533), (0.04959, 0.1194, 0.008861), (0.04398, 0.1125, 0.008861), (0.04959, 0.1194, 0.01533)], [], [(4, 6, 12, 15), (3, 2, 11, 6), (0, 1, 2, 3), (10, 13, 4, 5), (7, 13, 10, 8), (1, 8, 10, 2), (2, 10, 5, 11), (13, 3, 6, 4), (6, 11, 14, 12), (0, 3, 13, 7), (5, 4, 15, 9), (11, 5, 9, 14), (15, 12, 17, 19), (14, 9, 16, 18), (12, 14, 18, 17), (9, 15, 19, 16), (17, 18, 22, 21), (16, 19, 23, 20), (18, 16, 20, 22), (19, 17, 21, 23), (23, 21, 22, 20)])
_uv = me_cube_006.uv_layers.new(name='UVMap')
_uv.uv.foreach_set('vector', [0.2558, 0.5816, 0.2558, 0.5816, 0.2558, 0.5682, 0.2558, 0.5682, 0.2558, 0.5816, 0.2558, 0.5569, 0.2558, 0.5569, 0.2558, 0.5816, 0.25, 0.574, 0.25, 0.5493, 0.2558, 0.5569, 0.2558, 0.5816, 0.2558, 0.5569, 0.2558, 0.5816, 0.2558, 0.5816, 0.2558, 0.5569, 0.25, 0.574, 0.2558, 0.5816, 0.2558, 0.5569, 0.25, 0.5493, 0.25, 0.5493, 0.25, 0.5493, 0.2558, 0.5569, 0.2558, 0.5569, 0.2558, 0.5569, 0.2558, 0.5569, 0.2558, 0.5569, 0.2558, 0.5569, 0.2558, 0.5816, 0.2558, 0.5816, 0.2558, 0.5816, 0.2558, 0.5816, 0.2558, 0.5816, 0.2558, 0.5569, 0.2558, 0.5561, 0.2558, 0.5682, 0.25, 0.574, 0.2558, 0.5816, 0.2558, 0.5816, 0.25, 0.574, 0.2558, 0.5569, 0.2558, 0.5816, 0.2558, 0.5682, 0.2558, 0.5561, 0.2558, 0.5569, 0.2558, 0.5569, 0.2558, 0.5561, 0.2558, 0.5561, 0.2558, 0.5682, 0.2558, 0.5682, 0.2558, 0.5682, 0.2558, 0.5682, 0.2558, 0.5561, 0.2558, 0.5561, 0.2558, 0.5561, 0.2558, 0.5561, 0.2558, 0.5682, 0.2558, 0.5561, 0.2558, 0.5561, 0.2558, 0.5682, 0.2558, 0.5561, 0.2558, 0.5682, 0.2558, 0.5682, 0.2558, 0.5561, 0.2558, 0.5682, 0.2558, 0.5561, 0.2558, 0.5561, 0.2558, 0.5682, 0.2558, 0.5561, 0.2558, 0.5682, 0.2558, 0.5682, 0.2558, 0.5561, 0.2558, 0.5561, 0.2558, 0.5561, 0.2558, 0.5561, 0.2558, 0.5561, 0.2558, 0.5682, 0.2558, 0.5682, 0.2558, 0.5682, 0.2558, 0.5682, 0.2558, 0.5682, 0.2558, 0.5682, 0.2558, 0.5561, 0.2558, 0.5561])
me_cube_006.materials.append(mat_material_005)
me_cube_006.use_mirror_vertex_groups = False
me_cube_006.update()
me_cube_007 = bpy.data.meshes.new('Cube.007')
me_cube_007.from_pydata([(0.0, 0.1297, 0.008861), (0.0, 0.11, 0.008861), (0.004209, 0.1101, 0.008861), (0.005767, 0.1282, 0.008861), (0.01346, 0.1231, 0.01533), (0.008745, 0.1079, 0.01533), (0.01346, 0.1231, 0.008861), (0.0, 0.1297, 0.01533), (0.0, 0.11, 0.01533), (0.0154, 0.1016, 0.01533), (0.004209, 0.1101, 0.01533), (0.008745, 0.1079, 0.008861), (0.02448, 0.1142, 0.008861), (0.005767, 0.1282, 0.01533), (0.0154, 0.1016, 0.008861), (0.02448, 0.1142, 0.01533), (0.03029, 0.08949, 0.01533), (0.04938, 0.09466, 0.008861), (0.03029, 0.08949, 0.008861), (0.04938, 0.09466, 0.01533), (0.0307, 0.08501, 0.01533), (0.0489, 0.08165, 0.008861), (0.0307, 0.08501, 0.008861), (0.0489, 0.08165, 0.01533), (0.004757, 0.04983, 0.01533), (0.01653, 0.03874, 0.008861), (0.004757, 0.04983, 0.008861), (0.01653, 0.03874, 0.01533), (0.001892, 0.04607, 0.01533), (0.01001, 0.02954, 0.008861), (0.001892, 0.04607, 0.008861), (0.01001, 0.02954, 0.01533), (0.0, 0.04415, 0.01533), (0.0, 0.02295, 0.008861), (0.0, 0.04415, 0.008861), (0.0, 0.02295, 0.01533)], [], [(4, 6, 12, 15), (3, 2, 11, 6), (0, 1, 2, 3), (10, 13, 4, 5), (7, 13, 10, 8), (1, 8, 10, 2), (2, 10, 5, 11), (13, 3, 6, 4), (6, 11, 14, 12), (0, 3, 13, 7), (5, 4, 15, 9), (11, 5, 9, 14), (15, 12, 17, 19), (14, 9, 16, 18), (12, 14, 18, 17), (9, 15, 19, 16), (17, 18, 22, 21), (16, 19, 23, 20), (18, 16, 20, 22), (19, 17, 21, 23), (20, 23, 27, 24), (26, 24, 28, 30), (22, 20, 24, 26), (23, 21, 25, 27), (21, 22, 26, 25), (29, 30, 34, 33), (27, 25, 29, 31), (25, 26, 30, 29), (24, 27, 31, 28), (35, 33, 34, 32), (28, 31, 35, 32), (30, 28, 32, 34), (31, 29, 33, 35)])
_uv = me_cube_007.uv_layers.new(name='UVMap')
_uv.uv.foreach_set('vector', [0.2558, 0.5816, 0.2558, 0.5816, 0.2558, 0.5682, 0.2558, 0.5682, 0.2558, 0.5816, 0.2558, 0.5569, 0.2558, 0.5569, 0.2558, 0.5816, 0.25, 0.574, 0.25, 0.5493, 0.2558, 0.5569, 0.2558, 0.5816, 0.2558, 0.5569, 0.2558, 0.5816, 0.2558, 0.5816, 0.2558, 0.5569, 0.25, 0.574, 0.2558, 0.5816, 0.2558, 0.5569, 0.25, 0.5493, 0.25, 0.5493, 0.25, 0.5493, 0.2558, 0.5569, 0.2558, 0.5569, 0.2558, 0.5569, 0.2558, 0.5569, 0.2558, 0.5569, 0.2558, 0.5569, 0.2558, 0.5816, 0.2558, 0.5816, 0.2558, 0.5816, 0.2558, 0.5816, 0.2558, 0.5816, 0.2558, 0.5569, 0.2558, 0.5561, 0.2558, 0.5682, 0.25, 0.574, 0.2558, 0.5816, 0.2558, 0.5816, 0.25, 0.574, 0.2558, 0.5569, 0.2558, 0.5816, 0.2558, 0.5682, 0.2558, 0.5561, 0.2558, 0.5569, 0.2558, 0.5569, 0.2558, 0.5561, 0.2558, 0.5561, 0.2558, 0.5682, 0.2558, 0.5682, 0.2558, 0.5682, 0.2558, 0.5682, 0.2558, 0.5561, 0.2558, 0.5561, 0.2558, 0.5561, 0.2558, 0.5561, 0.2558, 0.5682, 0.2558, 0.5561, 0.2558, 0.5561, 0.2558, 0.5682, 0.2558, 0.5561, 0.2558, 0.5682, 0.2558, 0.5682, 0.2558, 0.5561, 0.2558, 0.5682, 0.2558, 0.5561, 0.2558, 0.5561, 0.2558, 0.5682, 0.2558, 0.5561, 0.2558, 0.5682, 0.2558, 0.5682, 0.2558, 0.5561, 0.2558, 0.5561, 0.2558, 0.5561, 0.2558, 0.5561, 0.2558, 0.5561, 0.2558, 0.5682, 0.2558, 0.5682, 0.2558, 0.5682, 0.2558, 0.5682, 0.2558, 0.5561, 0.2558, 0.5682, 0.2558, 0.5682, 0.2558, 0.5561, 0.2558, 0.5561, 0.2558, 0.5561, 0.2558, 0.5561, 0.2558, 0.5561, 0.2558, 0.5561, 0.2558, 0.5561, 0.2558, 0.5561, 0.2558, 0.5561, 0.2558, 0.5682, 0.2558, 0.5682, 0.2558, 0.5682, 0.2558, 0.5682, 0.2558, 0.5682, 0.2558, 0.5561, 0.2558, 0.5561, 0.2558, 0.5682, 0.2558, 0.5682, 0.2558, 0.5561, 0.2558, 0.5561, 0.2558, 0.5682, 0.2558, 0.5682, 0.2558, 0.5682, 0.2558, 0.5682, 0.2558, 0.5682, 0.2558, 0.5682, 0.2558, 0.5561, 0.2558, 0.5561, 0.2558, 0.5682, 0.2558, 0.5561, 0.2558, 0.5682, 0.2558, 0.5682, 0.2558, 0.5561, 0.2558, 0.5682, 0.2558, 0.5682, 0.2558, 0.5561, 0.2558, 0.5561, 0.2558, 0.5561, 0.2558, 0.5682, 0.2558, 0.5682, 0.2558, 0.5561, 0.2558, 0.5561, 0.2558, 0.5561, 0.2558, 0.5561, 0.2558, 0.5561, 0.2558, 0.5682, 0.2558, 0.5682, 0.2558, 0.5682, 0.2558, 0.5682])
me_cube_007.materials.append(mat_material_006)
me_cube_007.use_mirror_vertex_groups = False
me_cube_007.update()

# ---- objects
ob_base = bpy.data.objects.new('Base', me_cube)
ob_wing_l1 = bpy.data.objects.new('Wing L1', me_cube_001)
ob_wing_l2 = bpy.data.objects.new('Wing L2', me_cube_002)
ob_wing_l3 = bpy.data.objects.new('Wing L3', me_cube_003)
ob_wing_l1b = bpy.data.objects.new('Wing L1b', me_cube_004)
ob_wing_small_2 = bpy.data.objects.new('Wing Small 2', me_cube_005)
ob_wing_small_1 = bpy.data.objects.new('Wing Small 1', me_cube_006)
ob_wing_small_3 = bpy.data.objects.new('Wing Small 3', me_cube_007)
ob_empty = bpy.data.objects.new('Empty', None)

# ---- transforms, parenting, visibility, modifiers, constraints
ob_base.location = (0.0, 0.0, 0.0)
ob_base.lock_rotations_4d = False
ob_base.empty_display_type = 'ARROWS'
ob_base.lineart.crease_threshold = 0.0
_m = ob_base.modifiers.new('Mirror', 'MIRROR')
_m.use_clip = True
ob_wing_l1.location = (0.0, 0.0, 0.0)
ob_wing_l1.lock_rotations_4d = False
ob_wing_l1.empty_display_type = 'ARROWS'
ob_wing_l1.lineart.crease_threshold = 0.0
_m = ob_wing_l1.modifiers.new('Mirror', 'MIRROR')
_m.use_clip = True
ob_wing_l2.location = (0.0, 0.0, 0.0)
ob_wing_l2.lock_rotations_4d = False
ob_wing_l2.empty_display_type = 'ARROWS'
ob_wing_l2.lineart.crease_threshold = 0.0
ob_wing_l3.location = (0.0, 0.0, 0.0)
ob_wing_l3.lock_rotations_4d = False
ob_wing_l3.empty_display_type = 'ARROWS'
ob_wing_l3.lineart.crease_threshold = 0.0
ob_wing_l1b.location = (0.0, 0.0, 0.0)
ob_wing_l1b.lock_rotations_4d = False
ob_wing_l1b.empty_display_type = 'ARROWS'
ob_wing_l1b.lineart.crease_threshold = 0.0
_m = ob_wing_l1b.modifiers.new('Mirror', 'MIRROR')
_m.use_clip = True
ob_wing_small_2.location = (0.0, 0.0, 0.0)
ob_wing_small_2.lock_rotations_4d = False
ob_wing_small_2.empty_display_type = 'ARROWS'
ob_wing_small_2.lineart.crease_threshold = 0.0
_m = ob_wing_small_2.modifiers.new('Mirror', 'MIRROR')
_m.use_clip = True
ob_wing_small_1.location = (0.0, 0.0, 0.0)
ob_wing_small_1.lock_rotations_4d = False
ob_wing_small_1.empty_display_type = 'ARROWS'
ob_wing_small_1.lineart.crease_threshold = 0.0
_m = ob_wing_small_1.modifiers.new('Mirror', 'MIRROR')
_m.use_clip = True
ob_wing_small_3.location = (0.0, 0.0, 0.0)
ob_wing_small_3.lock_rotations_4d = False
ob_wing_small_3.empty_display_type = 'ARROWS'
ob_wing_small_3.lineart.crease_threshold = 0.0
_m = ob_wing_small_3.modifiers.new('Mirror', 'MIRROR')
_m.use_clip = True
ob_empty.location = (-0.1196, -1.401, 0.0)
ob_empty.empty_display_type = 'IMAGE'
ob_empty.empty_display_size = 5.0

# ---- collection membership
scene.collection.objects.link(ob_base)
scene.collection.objects.link(ob_wing_l1)
scene.collection.objects.link(ob_wing_l2)
scene.collection.objects.link(ob_wing_l3)
scene.collection.objects.link(ob_wing_l1b)
scene.collection.objects.link(ob_wing_small_2)
scene.collection.objects.link(ob_wing_small_1)
scene.collection.objects.link(ob_wing_small_3)
col_collection.objects.link(ob_empty)

# ---- scene / render settings (as saved in the file)
scene.frame_start = 1; scene.frame_end = 250; scene.frame_set(1)
scene.render.engine = 'BLENDER_EEVEE_NEXT'
scene.render.bake_bias = 0.0
scene.render.bake_samples = 0
scene.cycles.sampling_pattern = 'TABULATED_SOBOL'
scene.eevee.use_volume_custom_range = False
bpy.context.view_layer.update()

# ---- added for rendering (the .blend has no active camera and no usable light): camera, sun
cam_auto = bpy.data.cameras.new('AutoCamera')
cam_auto.lens = 50.0
cam_auto.sensor_width = 36.0
cam_auto.clip_end = 1000.0
ob_auto_camera = bpy.data.objects.new('AutoCamera', cam_auto)
scene.collection.objects.link(ob_auto_camera)
ob_auto_camera.location = (0.472396, -0.352102, 0.385583)
ob_auto_camera.rotation_euler = (1.09748, -7.21219e-08, 0.694738)
scene.camera = ob_auto_camera
light_auto_sun = bpy.data.lights.new('AutoSun', 'SUN')
light_auto_sun.energy = 3.0
light_auto_sun.angle = 0.0523599
ob_auto_sun = bpy.data.objects.new('AutoSun', light_auto_sun)
scene.collection.objects.link(ob_auto_sun)
ob_auto_sun.rotation_euler = (0.872665, 0.174533, 0.523599)
bpy.context.view_layer.update()
